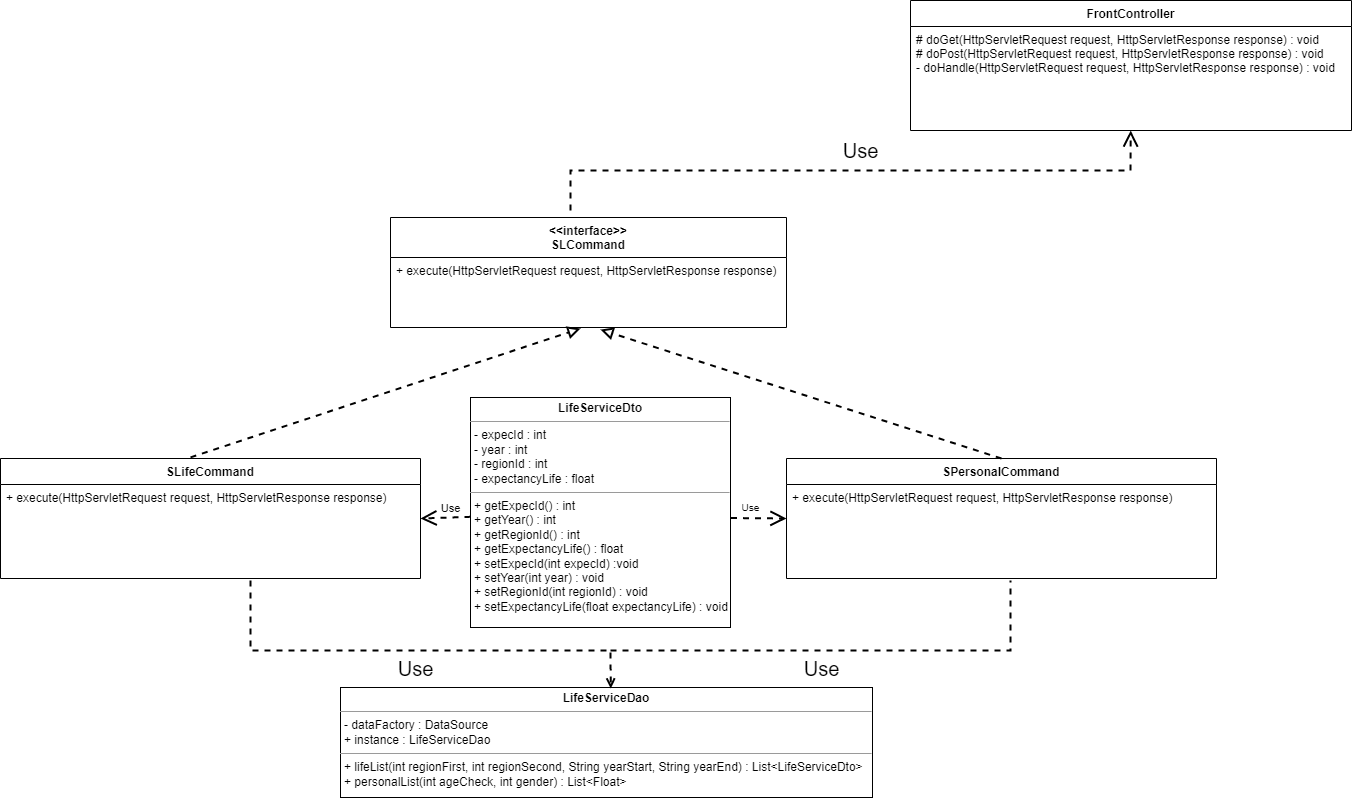

The diagram above was exported from draw.io. Its source (the exported page's mxGraphModel, read from the mxfile embedded in the PNG):
<mxGraphModel dx="3756" dy="811" grid="1" gridSize="10" guides="1" tooltips="1" connect="1" arrows="1" fold="1" page="1" pageScale="1" pageWidth="1169" pageHeight="827" math="0" shadow="0">
  <root>
    <mxCell id="WIyWlLk6GJQsqaUBKTNV-0" />
    <mxCell id="WIyWlLk6GJQsqaUBKTNV-1" parent="WIyWlLk6GJQsqaUBKTNV-0" />
    <mxCell id="UeREu-gAcgGopk64Yu9I-0" value="FrontController" style="swimlane;fontStyle=1;align=center;verticalAlign=top;childLayout=stackLayout;horizontal=1;startSize=26;horizontalStack=0;resizeParent=1;resizeLast=0;collapsible=1;marginBottom=0;rounded=0;shadow=0;strokeWidth=1;" parent="WIyWlLk6GJQsqaUBKTNV-1" vertex="1">
      <mxGeometry x="-740" y="30" width="441" height="130" as="geometry">
        <mxRectangle x="230" y="140" width="160" height="26" as="alternateBounds" />
      </mxGeometry>
    </mxCell>
    <mxCell id="UeREu-gAcgGopk64Yu9I-1" value="# doGet(HttpServletRequest request, HttpServletResponse response) : void&#10;# doPost(HttpServletRequest request, HttpServletResponse response) : void&#10;- doHandle(HttpServletRequest request, HttpServletResponse response) : void&#10; " style="text;align=left;verticalAlign=top;spacingLeft=4;spacingRight=4;overflow=hidden;rotatable=0;points=[[0,0.5],[1,0.5]];portConstraint=eastwest;" parent="UeREu-gAcgGopk64Yu9I-0" vertex="1">
      <mxGeometry y="26" width="441" height="104" as="geometry" />
    </mxCell>
    <mxCell id="UeREu-gAcgGopk64Yu9I-2" value="&lt;font style=&quot;font-size: 20px;&quot;&gt;Use&lt;/font&gt;" style="endArrow=open;endSize=12;dashed=1;html=1;rounded=0;strokeWidth=2;" parent="UeREu-gAcgGopk64Yu9I-0" target="UeREu-gAcgGopk64Yu9I-1" edge="1">
      <mxGeometry x="0.0312" y="20" width="160" relative="1" as="geometry">
        <mxPoint x="-340" y="210" as="sourcePoint" />
        <mxPoint x="370" y="199" as="targetPoint" />
        <Array as="points">
          <mxPoint x="-340" y="170" />
          <mxPoint x="220" y="170" />
        </Array>
        <mxPoint as="offset" />
      </mxGeometry>
    </mxCell>
    <mxCell id="UeREu-gAcgGopk64Yu9I-3" value="SLifeCommand" style="swimlane;fontStyle=1;align=center;verticalAlign=top;childLayout=stackLayout;horizontal=1;startSize=26;horizontalStack=0;resizeParent=1;resizeLast=0;collapsible=1;marginBottom=0;rounded=0;shadow=0;strokeWidth=1;" parent="WIyWlLk6GJQsqaUBKTNV-1" vertex="1">
      <mxGeometry x="-1650" y="488" width="420" height="120" as="geometry">
        <mxRectangle x="130" y="380" width="160" height="26" as="alternateBounds" />
      </mxGeometry>
    </mxCell>
    <mxCell id="UeREu-gAcgGopk64Yu9I-4" value="" style="endArrow=block;startArrow=none;endFill=0;startFill=0;endSize=8;html=1;verticalAlign=bottom;dashed=1;labelBackgroundColor=none;rounded=0;strokeWidth=2;" parent="UeREu-gAcgGopk64Yu9I-3" edge="1">
      <mxGeometry width="160" relative="1" as="geometry">
        <mxPoint x="190" y="-1.1100000000000136" as="sourcePoint" />
        <mxPoint x="580" y="-130" as="targetPoint" />
      </mxGeometry>
    </mxCell>
    <mxCell id="UeREu-gAcgGopk64Yu9I-5" value="+ execute(HttpServletRequest request, HttpServletResponse response)" style="text;align=left;verticalAlign=top;spacingLeft=4;spacingRight=4;overflow=hidden;rotatable=0;points=[[0,0.5],[1,0.5]];portConstraint=eastwest;" parent="UeREu-gAcgGopk64Yu9I-3" vertex="1">
      <mxGeometry y="26" width="420" height="26" as="geometry" />
    </mxCell>
    <mxCell id="UeREu-gAcgGopk64Yu9I-6" value="SPersonalCommand" style="swimlane;fontStyle=1;align=center;verticalAlign=top;childLayout=stackLayout;horizontal=1;startSize=26;horizontalStack=0;resizeParent=1;resizeLast=0;collapsible=1;marginBottom=0;rounded=0;shadow=0;strokeWidth=1;" parent="WIyWlLk6GJQsqaUBKTNV-1" vertex="1">
      <mxGeometry x="-864" y="488" width="430" height="120" as="geometry">
        <mxRectangle x="340" y="380" width="170" height="26" as="alternateBounds" />
      </mxGeometry>
    </mxCell>
    <mxCell id="UeREu-gAcgGopk64Yu9I-7" value="+ execute(HttpServletRequest request, HttpServletResponse response)" style="text;align=left;verticalAlign=top;spacingLeft=4;spacingRight=4;overflow=hidden;rotatable=0;points=[[0,0.5],[1,0.5]];portConstraint=eastwest;" parent="UeREu-gAcgGopk64Yu9I-6" vertex="1">
      <mxGeometry y="26" width="430" height="26" as="geometry" />
    </mxCell>
    <mxCell id="UeREu-gAcgGopk64Yu9I-8" value="&lt;&lt;interface&gt;&gt;&#10;SLCommand" style="swimlane;fontStyle=1;align=center;verticalAlign=top;childLayout=stackLayout;horizontal=1;startSize=40;horizontalStack=0;resizeParent=1;resizeLast=0;collapsible=1;marginBottom=0;rounded=0;shadow=0;strokeWidth=1;" parent="WIyWlLk6GJQsqaUBKTNV-1" vertex="1">
      <mxGeometry x="-1260" y="247" width="396" height="110" as="geometry">
        <mxRectangle x="550" y="140" width="160" height="26" as="alternateBounds" />
      </mxGeometry>
    </mxCell>
    <mxCell id="UeREu-gAcgGopk64Yu9I-9" value="+ execute(HttpServletRequest request, HttpServletResponse response)" style="text;align=left;verticalAlign=top;spacingLeft=4;spacingRight=4;overflow=hidden;rotatable=0;points=[[0,0.5],[1,0.5]];portConstraint=eastwest;rounded=0;shadow=0;html=0;" parent="UeREu-gAcgGopk64Yu9I-8" vertex="1">
      <mxGeometry y="40" width="396" height="26" as="geometry" />
    </mxCell>
    <mxCell id="UeREu-gAcgGopk64Yu9I-10" value="&lt;p style=&quot;margin:0px;margin-top:4px;text-align:center;&quot;&gt;&lt;b&gt;LifeServiceDto&lt;/b&gt;&lt;/p&gt;&lt;hr size=&quot;1&quot;&gt;&lt;p style=&quot;margin:0px;margin-left:4px;&quot;&gt;- expecId : int&lt;br style=&quot;border-color: var(--border-color); padding: 0px; margin: 0px;&quot;&gt;- year : int&lt;br style=&quot;border-color: var(--border-color); padding: 0px; margin: 0px;&quot;&gt;- regionId : int&lt;br style=&quot;border-color: var(--border-color); padding: 0px; margin: 0px;&quot;&gt;- expectancyLife : float&lt;br&gt;&lt;/p&gt;&lt;hr size=&quot;1&quot;&gt;&lt;p style=&quot;margin:0px;margin-left:4px;&quot;&gt;+ getExpecId() : int&lt;/p&gt;&lt;p style=&quot;margin:0px;margin-left:4px;&quot;&gt;+ getYear() : int&lt;/p&gt;&lt;p style=&quot;margin:0px;margin-left:4px;&quot;&gt;+ getRegionId() : int&lt;/p&gt;&lt;p style=&quot;margin:0px;margin-left:4px;&quot;&gt;+ getExpectancyLife() : float&lt;/p&gt;&lt;p style=&quot;margin:0px;margin-left:4px;&quot;&gt;+ setExpecId(int expecId) :void&lt;/p&gt;&lt;p style=&quot;margin:0px;margin-left:4px;&quot;&gt;+ setYear(int year) : void&lt;/p&gt;&lt;p style=&quot;margin:0px;margin-left:4px;&quot;&gt;+ setRegionId(int regionId) : void&lt;/p&gt;&lt;p style=&quot;margin:0px;margin-left:4px;&quot;&gt;+ setExpectancyLife(float expectancyLife) : void&lt;/p&gt;" style="verticalAlign=top;align=left;overflow=fill;fontSize=12;fontFamily=Helvetica;html=1;" parent="WIyWlLk6GJQsqaUBKTNV-1" vertex="1">
      <mxGeometry x="-1180" y="427" width="260" height="230" as="geometry" />
    </mxCell>
    <mxCell id="UeREu-gAcgGopk64Yu9I-11" value="&lt;p style=&quot;margin:0px;margin-top:4px;text-align:center;&quot;&gt;&lt;b&gt;LifeServiceDao&lt;/b&gt;&lt;/p&gt;&lt;hr size=&quot;1&quot;&gt;&lt;p style=&quot;margin:0px;margin-left:4px;&quot;&gt;- dataFactory : DataSource&lt;/p&gt;&lt;p style=&quot;margin:0px;margin-left:4px;&quot;&gt;+ instance : LifeServiceDao&lt;/p&gt;&lt;hr size=&quot;1&quot;&gt;&lt;p style=&quot;margin:0px;margin-left:4px;&quot;&gt;+ lifeList(int regionFirst, int regionSecond, String yearStart, String yearEnd) : List&amp;lt;LifeServiceDto&amp;gt;&lt;br style=&quot;border-color: var(--border-color); padding: 0px; margin: 0px;&quot;&gt;+ personalList(int ageCheck, int gender) : List&amp;lt;Float&amp;gt;&lt;br&gt;&lt;/p&gt;" style="verticalAlign=top;align=left;overflow=fill;fontSize=12;fontFamily=Helvetica;html=1;" parent="WIyWlLk6GJQsqaUBKTNV-1" vertex="1">
      <mxGeometry x="-1310" y="717" width="532" height="110" as="geometry" />
    </mxCell>
    <mxCell id="UeREu-gAcgGopk64Yu9I-12" value="" style="endArrow=block;startArrow=none;endFill=0;startFill=0;endSize=8;html=1;verticalAlign=bottom;dashed=1;labelBackgroundColor=none;rounded=0;exitX=0.5;exitY=0;exitDx=0;exitDy=0;strokeWidth=2;" parent="WIyWlLk6GJQsqaUBKTNV-1" source="UeREu-gAcgGopk64Yu9I-6" edge="1">
      <mxGeometry width="160" relative="1" as="geometry">
        <mxPoint x="-1440" y="488.0000000000001" as="sourcePoint" />
        <mxPoint x="-1050" y="359.1100000000001" as="targetPoint" />
      </mxGeometry>
    </mxCell>
    <mxCell id="UeREu-gAcgGopk64Yu9I-13" value="&lt;font style=&quot;font-size: 10px;&quot;&gt;Use&lt;/font&gt;" style="endArrow=open;endSize=12;dashed=1;html=1;rounded=0;entryX=0;entryY=0.5;entryDx=0;entryDy=0;exitX=1.002;exitY=0.524;exitDx=0;exitDy=0;exitPerimeter=0;strokeWidth=2;" parent="WIyWlLk6GJQsqaUBKTNV-1" source="UeREu-gAcgGopk64Yu9I-10" target="UeREu-gAcgGopk64Yu9I-6" edge="1">
      <mxGeometry x="-0.3007" y="11" width="160" relative="1" as="geometry">
        <mxPoint x="-960" y="508" as="sourcePoint" />
        <mxPoint x="-800" y="508" as="targetPoint" />
        <mxPoint as="offset" />
      </mxGeometry>
    </mxCell>
    <mxCell id="UeREu-gAcgGopk64Yu9I-14" value="Use" style="endArrow=open;endSize=12;dashed=1;html=1;rounded=0;entryX=1;entryY=0.5;entryDx=0;entryDy=0;strokeWidth=2;" parent="WIyWlLk6GJQsqaUBKTNV-1" source="UeREu-gAcgGopk64Yu9I-10" target="UeREu-gAcgGopk64Yu9I-3" edge="1">
      <mxGeometry x="-0.212" y="-9" width="160" relative="1" as="geometry">
        <mxPoint x="-1189.0000000000002" y="550.05" as="sourcePoint" />
        <mxPoint x="-1134.2999999999995" y="548" as="targetPoint" />
        <mxPoint as="offset" />
      </mxGeometry>
    </mxCell>
    <mxCell id="UeREu-gAcgGopk64Yu9I-16" value="" style="endArrow=open;html=1;rounded=0;align=center;verticalAlign=bottom;dashed=1;endFill=0;labelBackgroundColor=none;strokeWidth=2;fontSize=2;jumpStyle=arc;entryX=0.508;entryY=0.009;entryDx=0;entryDy=0;entryPerimeter=0;exitX=0.508;exitY=0.009;exitDx=0;exitDy=0;exitPerimeter=0;" parent="WIyWlLk6GJQsqaUBKTNV-1" target="UeREu-gAcgGopk64Yu9I-11" edge="1">
      <mxGeometry relative="1" as="geometry">
        <mxPoint x="-1400" y="610" as="sourcePoint" />
        <mxPoint x="-1040" y="680" as="targetPoint" />
        <Array as="points">
          <mxPoint x="-1400" y="680" />
          <mxPoint x="-1040" y="680" />
        </Array>
      </mxGeometry>
    </mxCell>
    <mxCell id="UeREu-gAcgGopk64Yu9I-17" value="&lt;font style=&quot;font-size: 20px;&quot;&gt;Use&lt;/font&gt;" style="resizable=0;html=1;align=center;verticalAlign=top;labelBackgroundColor=none;fontSize=10;" parent="UeREu-gAcgGopk64Yu9I-16" connectable="0" vertex="1">
      <mxGeometry relative="1" as="geometry" />
    </mxCell>
    <mxCell id="UeREu-gAcgGopk64Yu9I-19" value="" style="endArrow=none;dashed=1;html=1;rounded=0;jumpStyle=arc;strokeWidth=2;" parent="WIyWlLk6GJQsqaUBKTNV-1" edge="1">
      <mxGeometry width="50" height="50" relative="1" as="geometry">
        <mxPoint x="-1040" y="680" as="sourcePoint" />
        <mxPoint x="-640" y="610" as="targetPoint" />
        <Array as="points">
          <mxPoint x="-640" y="680" />
        </Array>
      </mxGeometry>
    </mxCell>
    <mxCell id="UeREu-gAcgGopk64Yu9I-20" value="&lt;font style=&quot;font-size: 20px;&quot;&gt;Use&lt;/font&gt;" style="resizable=0;html=1;align=center;verticalAlign=top;labelBackgroundColor=none;fontSize=10;" parent="WIyWlLk6GJQsqaUBKTNV-1" connectable="0" vertex="1">
      <mxGeometry x="-829.9957894736842" y="680" as="geometry" />
    </mxCell>
  </root>
</mxGraphModel>